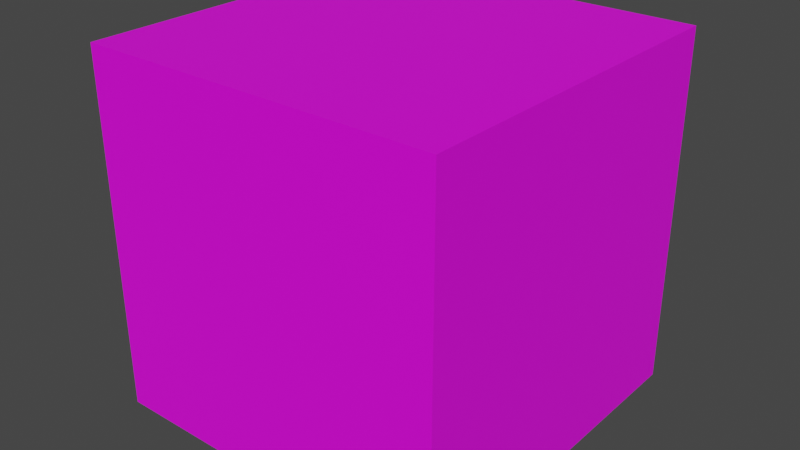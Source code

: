 # Source: Cube.blend  (saved by Blender 3.3.6; exported with 4.5.12 LTS)
import bpy
from mathutils import Matrix  # noqa: F401  (used for matrix-valued properties, if any)

bpy.ops.wm.read_factory_settings(use_empty=True)
scene = bpy.context.scene
scene.name = 'Scene'

# ---- collections
col_collection = bpy.data.collections.new('Collection'); scene.collection.children.link(col_collection)

# ---- images (referenced by path relative to the original .blend; pixels are not part of the script)
import os
ASSET_DIR = os.environ.get("B2B_ASSET_DIR", "")  # directory of the original .blend (textures are referenced by path, not embedded)
HERE = os.path.dirname(os.path.abspath(__file__))  # packed textures are extracted next to this script under _unpacked/

def load_image(name, relpath, width, height, colorspace="sRGB"):
    """Load a texture the original file referenced (path relative to the .blend, or extracted next to this script)."""
    p = next((c for c in (os.path.join(HERE, relpath), os.path.join(ASSET_DIR, relpath)) if relpath and os.path.exists(c)), "")
    if p:
        img = bpy.data.images.load(p, check_existing=True)
        img.name = name
    else:  # same state as the original file: an image datablock whose file is absent (Cycles renders it pink)
        img = bpy.data.images.new(name, width, height)
        img.source = "FILE"
        img.filepath = "//" + (relpath or name)
    img.colorspace_settings.name = colorspace
    return img
img_cube = load_image('Cube', '', 1024, 1024, 'sRGB')

# ---- materials (node trees are filled in below, after node groups)
mat_cube = bpy.data.materials.new('Cube')
mat_cube.use_transparent_shadow = False

# ---- material node trees
mat_cube.use_nodes = True; mat_cube.node_tree.nodes.clear()
_N = mat_cube.node_tree.nodes; _L = mat_cube.node_tree.links
n0 = _N.new('ShaderNodeBsdfPrincipled'); n0.name = 'Principled BSDF'; n0.location = (10, 300)
n0.distribution = 'GGX'
n0.subsurface_method = 'RANDOM_WALK_SKIN'
n0.inputs[3].default_value = 1.45
n0.inputs[27].default_value = (0.0, 0.0, 0.0, 1.0)
n0.inputs[28].default_value = 1.0
n1 = _N.new('ShaderNodeOutputMaterial'); n1.name = 'Material Output'; n1.location = (300, 300)
n2 = _N.new('ShaderNodeTexImage'); n2.name = 'Image Texture'; n2.location = (-283, 218)
n2.image = img_cube
_L.new(n0.outputs[0], n1.inputs[0])
_L.new(n2.outputs[0], n0.inputs[0])
n1.is_active_output = True

# ---- world
world_world = bpy.data.worlds.new('World'); scene.world = world_world
world_world.use_nodes = True; world_world.node_tree.nodes.clear()
_N = world_world.node_tree.nodes; _L = world_world.node_tree.links
n0 = _N.new('ShaderNodeOutputWorld'); n0.name = 'World Output'; n0.location = (300, 300)
n1 = _N.new('ShaderNodeBackground'); n1.name = 'Background'; n1.location = (10, 300)
n1.inputs[0].default_value = (0.05088, 0.05088, 0.05088, 1.0)
_L.new(n1.outputs[0], n0.inputs[0])
n0.is_active_output = True
world_world.color = (0.05088, 0.05088, 0.05088)
world_world.use_sun_shadow = False
world_world.sun_shadow_jitter_overblur = 0.0

# ---- meshes
me_cube_001 = bpy.data.meshes.new('Cube.001')
me_cube_001.from_pydata([(-1.0, -1.0, -1.0), (-1.0, -1.0, 1.0), (-1.0, 1.0, -1.0), (-1.0, 1.0, 1.0), (1.0, -1.0, -1.0), (1.0, -1.0, 1.0), (1.0, 1.0, -1.0), (1.0, 1.0, 1.0)], [], [(0, 1, 3, 2), (2, 3, 7, 6), (6, 7, 5, 4), (4, 5, 1, 0), (2, 6, 4, 0), (7, 3, 1, 5)])
_uv = me_cube_001.uv_layers.new(name='UVMap')
_uv.uv.foreach_set('vector', [0.375, 0.0, 0.625, 0.0, 0.625, 0.25, 0.375, 0.25, 0.375, 0.25, 0.625, 0.25, 0.625, 0.5, 0.375, 0.5, 0.375, 0.5, 0.625, 0.5, 0.625, 0.75, 0.375, 0.75, 0.375, 0.75, 0.625, 0.75, 0.625, 1.0, 0.375, 1.0, 0.125, 0.5, 0.375, 0.5, 0.375, 0.75, 0.125, 0.75, 0.625, 0.5, 0.875, 0.5, 0.875, 0.75, 0.625, 0.75])
me_cube_001.materials.append(mat_cube)
me_cube_001.update()

# ---- objects
ob_cube = bpy.data.objects.new('Cube', me_cube_001)

# ---- transforms, parenting, visibility, modifiers, constraints
ob_cube.location = (0.0, 0.0, 0.0)

# ---- collection membership
col_collection.objects.link(ob_cube)

# ---- scene / render settings (as saved in the file)
scene.frame_start = 1; scene.frame_end = 250; scene.frame_set(1)
scene.render.engine = 'BLENDER_EEVEE_NEXT'
scene.cycles.sampling_pattern = 'TABULATED_SOBOL'
scene.cycles.use_light_tree = False
scene.view_settings.view_transform = 'Filmic'
bpy.context.view_layer.update()

# ---- added for rendering (the .blend has no active camera and no usable light): camera, sun
cam_auto = bpy.data.cameras.new('AutoCamera')
cam_auto.lens = 50.0
cam_auto.sensor_width = 36.0
cam_auto.clip_end = 1000.0
ob_auto_camera = bpy.data.objects.new('AutoCamera', cam_auto)
scene.collection.objects.link(ob_auto_camera)
ob_auto_camera.location = (3.20507, -3.84609, 2.56406)
ob_auto_camera.rotation_euler = (1.09748, -7.21219e-08, 0.694738)
scene.camera = ob_auto_camera
light_auto_sun = bpy.data.lights.new('AutoSun', 'SUN')
light_auto_sun.energy = 3.0
light_auto_sun.angle = 0.0523599
ob_auto_sun = bpy.data.objects.new('AutoSun', light_auto_sun)
scene.collection.objects.link(ob_auto_sun)
ob_auto_sun.rotation_euler = (0.872665, 0.174533, 0.523599)
bpy.context.view_layer.update()
